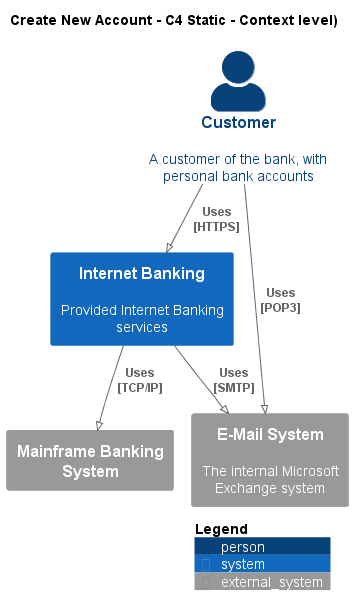

The diagram above was rendered by PlantUML. Its source (embedded in the PNG):
@startuml
!pragma layout smetana
!include ..\..\.c4s\C4_Context.puml

AddElementTag("state:new", $bgColor=green, $fontColor=#ffffff, $borderColor=green, $shadowing="False")
AddElementTag("state:changed", $bgColor=orange, $fontColor=#ffffff, $borderColor=orange, $shadowing="False")
AddElementTag("state:removed", $bgColor=red, $fontColor=#ffffff, $borderColor=red, $shadowing="False")

AddRelTag("state:new", $textColor=green, $lineColor=green)
AddRelTag("state:changed", $textColor=orange, $lineColor=orange)
AddRelTag("state:removed", $textColor=red, $lineColor=red)

SHOW_PERSON_PORTRAIT()
LAYOUT_TOP_DOWN()

skinparam linetype polyline

title Create New Account - C4 Static - Context level)

Person(BigBankPlc.Actors.Customer, "Customer", "A customer of the bank, with personal bank accounts")
System(BigBankPlc.SoftwareSystems.InternetBanking, "Internet Banking", "Provided Internet Banking services")
System_Ext(BigBankPlc.SoftwareSystems.MainframeBankingSystem, "Mainframe Banking System", "")
System_Ext(BigBankPlc.SoftwareSystems.EMailSystem, "E-Mail System", "The internal Microsoft Exchange system")

Rel(BigBankPlc.Actors.Customer, BigBankPlc.SoftwareSystems.InternetBanking, "Uses\n[HTTPS]", $tags='protocol:https')
Rel(BigBankPlc.SoftwareSystems.InternetBanking, BigBankPlc.SoftwareSystems.MainframeBankingSystem, "Uses\n[TCP/IP]", $tags='protocol:tcp/ip')
Rel(BigBankPlc.SoftwareSystems.InternetBanking, BigBankPlc.SoftwareSystems.EMailSystem, "Uses\n[SMTP]", $tags='protocol:smtp')
Rel(BigBankPlc.Actors.Customer, BigBankPlc.SoftwareSystems.EMailSystem, "Uses\n[POP3]", $tags='protocol:pop3')


SHOW_LEGEND()
@enduml